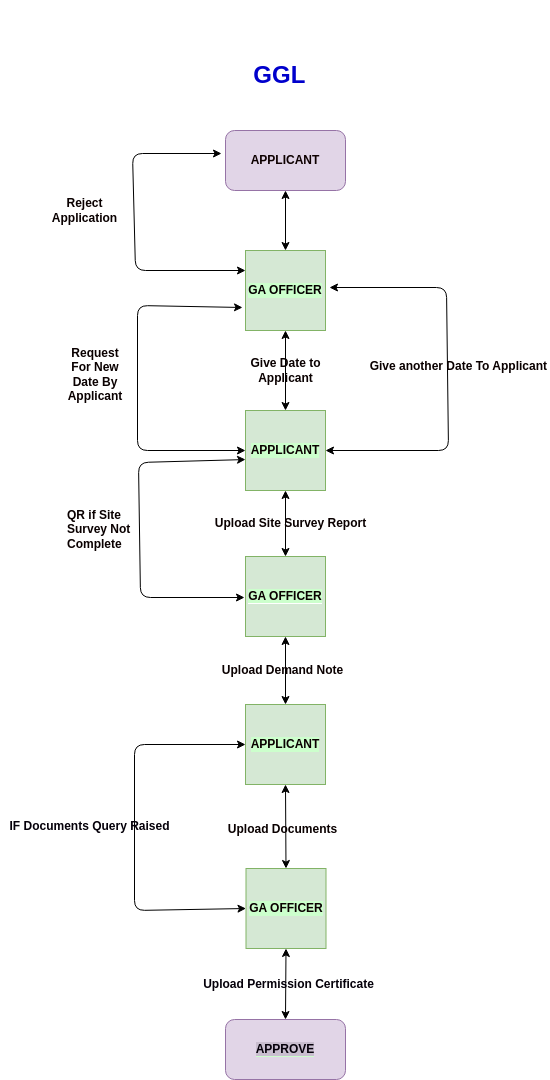

The diagram above was exported from draw.io. Its source (the exported page's mxGraphModel, read from the mxfile embedded in the PNG):
<mxGraphModel dx="1204" dy="1924" grid="0" gridSize="10" guides="1" tooltips="1" connect="1" arrows="1" fold="1" page="1" pageScale="1" pageWidth="827" pageHeight="1169" background="#ffffff" math="0" shadow="0">
  <root>
    <mxCell id="0" />
    <mxCell id="1" parent="0" />
    <mxCell id="4" value="&lt;h1&gt;&lt;font color=&quot;#0000cc&quot;&gt;&lt;br&gt;&lt;/font&gt;&lt;/h1&gt;&lt;h1&gt;&lt;font color=&quot;#0000cc&quot;&gt;&amp;nbsp; &amp;nbsp; &amp;nbsp; &amp;nbsp; GGL&lt;/font&gt;&lt;/h1&gt;" style="text;html=1;strokeColor=none;fillColor=none;spacing=5;spacingTop=-20;whiteSpace=wrap;overflow=hidden;rounded=0;" vertex="1" parent="1">
      <mxGeometry x="241" y="-1122" width="190" height="120" as="geometry" />
    </mxCell>
    <mxCell id="5" value="&lt;font color=&quot;#0e0101&quot;&gt;&lt;b&gt;APPLICANT&lt;/b&gt;&lt;/font&gt;" style="rounded=1;whiteSpace=wrap;html=1;fillColor=#e1d5e7;strokeColor=#9673a6;" vertex="1" parent="1">
      <mxGeometry x="271" y="-1002" width="120" height="60" as="geometry" />
    </mxCell>
    <mxCell id="7" value="&lt;b&gt;&lt;font color=&quot;#050000&quot;&gt;GA OFFICER&lt;/font&gt;&lt;/b&gt;" style="whiteSpace=wrap;html=1;aspect=fixed;labelBackgroundColor=#CCFFCC;fillColor=#d5e8d4;strokeColor=#82b366;" vertex="1" parent="1">
      <mxGeometry x="291" y="-882" width="80" height="80" as="geometry" />
    </mxCell>
    <mxCell id="12" value="" style="endArrow=classic;startArrow=classic;html=1;fontColor=#050000;strokeColor=#000000;entryX=0.5;entryY=1;entryDx=0;entryDy=0;exitX=0.5;exitY=0;exitDx=0;exitDy=0;" edge="1" parent="1" source="7" target="5">
      <mxGeometry width="50" height="50" relative="1" as="geometry">
        <mxPoint x="301" y="-872" as="sourcePoint" />
        <mxPoint x="351" y="-922" as="targetPoint" />
      </mxGeometry>
    </mxCell>
    <mxCell id="13" value="&lt;font color=&quot;#0a0000&quot;&gt;&lt;b&gt;APPLICANT&lt;/b&gt;&lt;/font&gt;" style="whiteSpace=wrap;html=1;aspect=fixed;labelBackgroundColor=#CCFFCC;fillColor=#d5e8d4;strokeColor=#82b366;" vertex="1" parent="1">
      <mxGeometry x="291" y="-722" width="80" height="80" as="geometry" />
    </mxCell>
    <mxCell id="15" value="&lt;b&gt;Give Date to Applicant&lt;/b&gt;" style="text;html=1;strokeColor=none;fillColor=none;align=center;verticalAlign=middle;whiteSpace=wrap;rounded=0;labelBackgroundColor=#ffffff;fontColor=#0a0000;" vertex="1" parent="1">
      <mxGeometry x="288" y="-781" width="87" height="38" as="geometry" />
    </mxCell>
    <mxCell id="16" value="" style="endArrow=classic;startArrow=classic;html=1;strokeColor=#000000;fontColor=#0a0000;exitX=0.5;exitY=0;exitDx=0;exitDy=0;entryX=0.5;entryY=1;entryDx=0;entryDy=0;" edge="1" parent="1" source="13" target="7">
      <mxGeometry width="50" height="50" relative="1" as="geometry">
        <mxPoint x="311" y="-782" as="sourcePoint" />
        <mxPoint x="361" y="-832" as="targetPoint" />
      </mxGeometry>
    </mxCell>
    <mxCell id="17" value="&lt;font color=&quot;#0a0000&quot;&gt;&lt;b style=&quot;background-color: rgb(204, 255, 204);&quot;&gt;GA OFFICER&lt;/b&gt;&lt;/font&gt;" style="whiteSpace=wrap;html=1;aspect=fixed;labelBackgroundColor=#ffffff;fillColor=#d5e8d4;strokeColor=#82b366;" vertex="1" parent="1">
      <mxGeometry x="291" y="-576" width="80" height="80" as="geometry" />
    </mxCell>
    <mxCell id="18" value="" style="endArrow=classic;startArrow=classic;html=1;strokeColor=#000000;fontColor=#0a0000;exitX=0.5;exitY=0;exitDx=0;exitDy=0;entryX=0.5;entryY=1;entryDx=0;entryDy=0;" edge="1" parent="1" source="17" target="13">
      <mxGeometry width="50" height="50" relative="1" as="geometry">
        <mxPoint x="315" y="-658" as="sourcePoint" />
        <mxPoint x="365" y="-708" as="targetPoint" />
      </mxGeometry>
    </mxCell>
    <mxCell id="19" value="" style="endArrow=classic;startArrow=classic;html=1;strokeColor=#000000;fontColor=#0a0000;exitX=0;exitY=0.5;exitDx=0;exitDy=0;" edge="1" parent="1" source="13">
      <mxGeometry width="50" height="50" relative="1" as="geometry">
        <mxPoint x="250" y="-658" as="sourcePoint" />
        <mxPoint x="288" y="-825" as="targetPoint" />
        <Array as="points">
          <mxPoint x="183" y="-682" />
          <mxPoint x="183" y="-827" />
        </Array>
      </mxGeometry>
    </mxCell>
    <mxCell id="20" value="&lt;b&gt;Request For New Date By Applicant&lt;/b&gt;" style="text;html=1;strokeColor=none;fillColor=none;align=center;verticalAlign=middle;whiteSpace=wrap;rounded=0;labelBackgroundColor=#ffffff;fontColor=#0a0000;" vertex="1" parent="1">
      <mxGeometry x="111" y="-773" width="60" height="30" as="geometry" />
    </mxCell>
    <mxCell id="26" value="" style="endArrow=classic;startArrow=classic;html=1;strokeColor=#000000;fontColor=#0a0000;exitX=0;exitY=0.25;exitDx=0;exitDy=0;" edge="1" parent="1" source="7">
      <mxGeometry width="50" height="50" relative="1" as="geometry">
        <mxPoint x="315" y="-800" as="sourcePoint" />
        <mxPoint x="267" y="-979" as="targetPoint" />
        <Array as="points">
          <mxPoint x="181" y="-862" />
          <mxPoint x="178" y="-979" />
        </Array>
      </mxGeometry>
    </mxCell>
    <mxCell id="27" value="&lt;b&gt;Reject &lt;br&gt;Application&lt;/b&gt;" style="text;html=1;align=center;verticalAlign=middle;resizable=0;points=[];autosize=1;strokeColor=none;fillColor=none;fontColor=#0a0000;" vertex="1" parent="1">
      <mxGeometry x="88" y="-942" width="83" height="41" as="geometry" />
    </mxCell>
    <mxCell id="28" value="" style="endArrow=classic;startArrow=classic;html=1;strokeColor=#000000;fontColor=#0a0000;exitX=1;exitY=0.5;exitDx=0;exitDy=0;" edge="1" parent="1" source="13">
      <mxGeometry width="50" height="50" relative="1" as="geometry">
        <mxPoint x="473" y="-680" as="sourcePoint" />
        <mxPoint x="375" y="-845" as="targetPoint" />
        <Array as="points">
          <mxPoint x="494" y="-682" />
          <mxPoint x="492" y="-845" />
        </Array>
      </mxGeometry>
    </mxCell>
    <mxCell id="29" value="&lt;b&gt;Give another Date To Applicant&lt;/b&gt;" style="text;html=1;align=right;verticalAlign=middle;resizable=0;points=[];autosize=1;strokeColor=none;fillColor=none;fontColor=#0a0000;" vertex="1" parent="1">
      <mxGeometry x="399" y="-779" width="195" height="26" as="geometry" />
    </mxCell>
    <mxCell id="30" value="&lt;b&gt;Upload Site Survey Report&lt;/b&gt;" style="text;html=1;align=center;verticalAlign=middle;resizable=0;points=[];autosize=1;strokeColor=none;fillColor=none;fontColor=#0a0000;" vertex="1" parent="1">
      <mxGeometry x="251.5" y="-622" width="169" height="26" as="geometry" />
    </mxCell>
    <mxCell id="32" value="&lt;b style=&quot;color: rgb(10, 0, 0);&quot;&gt;APPLICANT&lt;/b&gt;" style="whiteSpace=wrap;html=1;aspect=fixed;labelBackgroundColor=#CCFFCC;fillColor=#d5e8d4;strokeColor=#82b366;" vertex="1" parent="1">
      <mxGeometry x="291" y="-428" width="80" height="80" as="geometry" />
    </mxCell>
    <mxCell id="33" value="" style="endArrow=classic;startArrow=classic;html=1;strokeColor=#000000;fontColor=#0a0000;exitX=0.5;exitY=0;exitDx=0;exitDy=0;entryX=0.5;entryY=1;entryDx=0;entryDy=0;" edge="1" parent="1" source="32" target="17">
      <mxGeometry width="50" height="50" relative="1" as="geometry">
        <mxPoint x="315" y="-456" as="sourcePoint" />
        <mxPoint x="365" y="-506" as="targetPoint" />
      </mxGeometry>
    </mxCell>
    <mxCell id="34" value="&lt;b&gt;Upload Demand Note&lt;/b&gt;" style="text;html=1;align=center;verticalAlign=middle;resizable=0;points=[];autosize=1;strokeColor=none;fillColor=none;fontColor=#0a0000;" vertex="1" parent="1">
      <mxGeometry x="258" y="-475" width="139" height="26" as="geometry" />
    </mxCell>
    <mxCell id="35" value="" style="endArrow=classic;startArrow=classic;html=1;strokeColor=#000000;fontColor=#0a0000;entryX=0;entryY=0.613;entryDx=0;entryDy=0;entryPerimeter=0;" edge="1" parent="1" target="13">
      <mxGeometry width="50" height="50" relative="1" as="geometry">
        <mxPoint x="290" y="-535" as="sourcePoint" />
        <mxPoint x="197" y="-660" as="targetPoint" />
        <Array as="points">
          <mxPoint x="186" y="-535" />
          <mxPoint x="184" y="-670" />
        </Array>
      </mxGeometry>
    </mxCell>
    <mxCell id="36" value="&lt;div style=&quot;&quot;&gt;&lt;b style=&quot;background-color: initial;&quot;&gt;QR if Site&amp;nbsp;&lt;/b&gt;&lt;/div&gt;&lt;div style=&quot;&quot;&gt;&lt;b style=&quot;background-color: initial;&quot;&gt;Survey&amp;nbsp;&lt;/b&gt;&lt;b style=&quot;background-color: initial;&quot;&gt;Not&amp;nbsp;&lt;/b&gt;&lt;/div&gt;&lt;div style=&quot;&quot;&gt;&lt;b style=&quot;background-color: initial;&quot;&gt;Complete&lt;/b&gt;&lt;/div&gt;" style="text;html=1;align=left;verticalAlign=middle;resizable=0;points=[];autosize=1;strokeColor=none;fillColor=none;fontColor=#0a0000;strokeWidth=0;" vertex="1" parent="1">
      <mxGeometry x="111" y="-631" width="85" height="55" as="geometry" />
    </mxCell>
    <mxCell id="37" value="&lt;b style=&quot;color: rgb(10, 0, 0);&quot;&gt;GA OFFICER&lt;/b&gt;" style="whiteSpace=wrap;html=1;aspect=fixed;labelBackgroundColor=#CCFFCC;fontFamily=Helvetica;fillColor=#d5e8d4;strokeColor=#82b366;" vertex="1" parent="1">
      <mxGeometry x="291.5" y="-264" width="80" height="80" as="geometry" />
    </mxCell>
    <mxCell id="38" value="" style="endArrow=classic;startArrow=classic;html=1;strokeColor=#000000;fontFamily=Helvetica;fontColor=#0a0000;exitX=0.5;exitY=0;exitDx=0;exitDy=0;entryX=0.5;entryY=1;entryDx=0;entryDy=0;" edge="1" parent="1" source="37" target="32">
      <mxGeometry width="50" height="50" relative="1" as="geometry">
        <mxPoint x="315" y="-336" as="sourcePoint" />
        <mxPoint x="365" y="-386" as="targetPoint" />
      </mxGeometry>
    </mxCell>
    <mxCell id="39" value="&lt;b&gt;Upload Documents&lt;/b&gt;" style="text;html=1;align=center;verticalAlign=middle;resizable=0;points=[];autosize=1;strokeColor=none;fillColor=none;fontFamily=Helvetica;fontColor=#0a0000;" vertex="1" parent="1">
      <mxGeometry x="264" y="-316" width="127" height="26" as="geometry" />
    </mxCell>
    <mxCell id="40" value="&lt;b&gt;&lt;font color=&quot;#05000a&quot; style=&quot;background-color: rgb(201, 190, 207);&quot;&gt;APPROVE&lt;/font&gt;&lt;/b&gt;" style="rounded=1;whiteSpace=wrap;html=1;labelBackgroundColor=#CCFFCC;fontFamily=Helvetica;fillColor=#e1d5e7;strokeColor=#9673a6;" vertex="1" parent="1">
      <mxGeometry x="271" y="-113" width="120" height="60" as="geometry" />
    </mxCell>
    <mxCell id="41" value="" style="endArrow=classic;startArrow=classic;html=1;strokeColor=#000000;fontFamily=Helvetica;fontColor=#05000a;entryX=0.5;entryY=0;entryDx=0;entryDy=0;exitX=0.5;exitY=1;exitDx=0;exitDy=0;" edge="1" parent="1" source="37" target="40">
      <mxGeometry width="50" height="50" relative="1" as="geometry">
        <mxPoint x="315" y="-259" as="sourcePoint" />
        <mxPoint x="365" y="-309" as="targetPoint" />
      </mxGeometry>
    </mxCell>
    <mxCell id="42" value="&lt;b&gt;Upload Permission Certificate&lt;/b&gt;" style="text;html=1;align=center;verticalAlign=middle;resizable=0;points=[];autosize=1;strokeColor=none;fillColor=none;fontFamily=Helvetica;fontColor=#05000a;" vertex="1" parent="1">
      <mxGeometry x="239" y="-161" width="189" height="26" as="geometry" />
    </mxCell>
    <mxCell id="43" value="" style="endArrow=classic;startArrow=classic;html=1;strokeColor=#000000;fontFamily=Helvetica;fontColor=#05000a;exitX=0;exitY=0.5;exitDx=0;exitDy=0;entryX=0;entryY=0.5;entryDx=0;entryDy=0;" edge="1" parent="1" source="37" target="32">
      <mxGeometry width="50" height="50" relative="1" as="geometry">
        <mxPoint x="315" y="-259" as="sourcePoint" />
        <mxPoint x="198" y="-387" as="targetPoint" />
        <Array as="points">
          <mxPoint x="180" y="-222" />
          <mxPoint x="180" y="-388" />
        </Array>
      </mxGeometry>
    </mxCell>
    <mxCell id="44" value="&lt;b&gt;IF Documents Query Raised&lt;/b&gt;" style="text;html=1;align=center;verticalAlign=middle;resizable=0;points=[];autosize=1;strokeColor=none;fillColor=none;fontFamily=Helvetica;fontColor=#05000a;" vertex="1" parent="1">
      <mxGeometry x="46" y="-319" width="178" height="26" as="geometry" />
    </mxCell>
  </root>
</mxGraphModel>